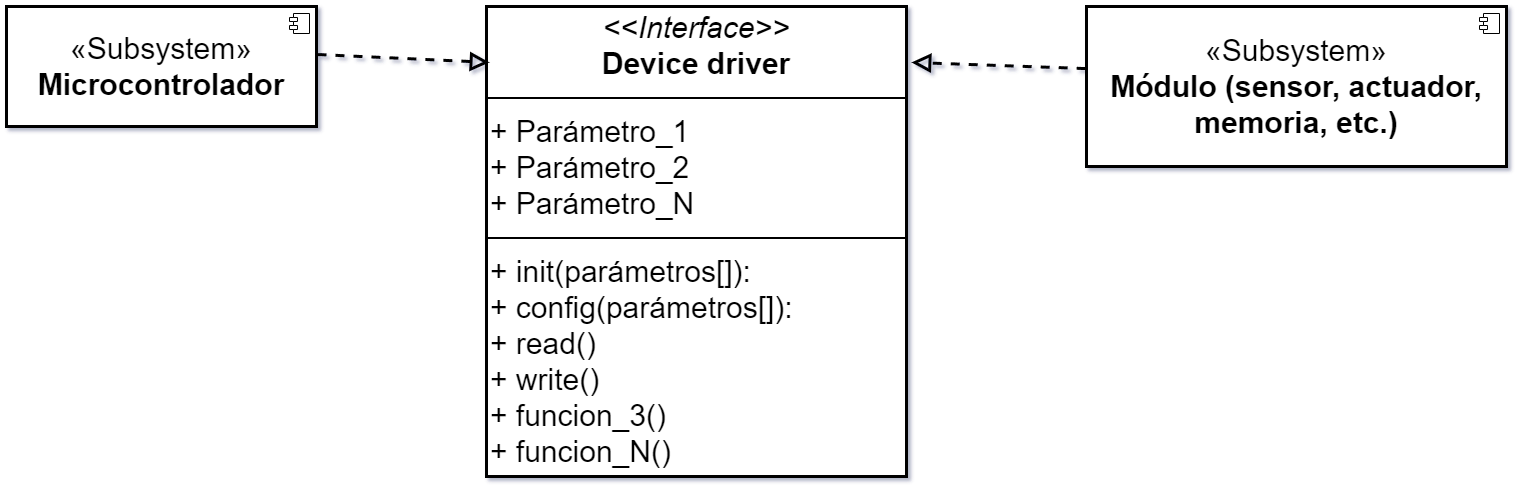

The diagram above was exported from draw.io. Its source (the exported page's mxGraphModel, read from the mxfile embedded in the PNG):
<mxGraphModel dx="2587" dy="1016" grid="1" gridSize="10" guides="1" tooltips="1" connect="1" arrows="1" fold="1" page="1" pageScale="1" pageWidth="827" pageHeight="1169" math="0" shadow="0">
  <root>
    <mxCell id="0" />
    <mxCell id="1" parent="0" />
    <mxCell id="nBqLYXNNaOSYFLf955AP-1" value="&lt;p style=&quot;margin: 4px 0px 0px; text-align: center; font-size: 30px;&quot;&gt;&lt;i style=&quot;font-size: 30px;&quot;&gt;&amp;lt;&amp;lt;Interface&amp;gt;&amp;gt;&lt;/i&gt;&lt;br style=&quot;font-size: 30px;&quot;&gt;&lt;b style=&quot;font-size: 30px;&quot;&gt;Device driver&lt;/b&gt;&lt;/p&gt;&lt;hr style=&quot;border-style: solid; font-size: 30px;&quot;&gt;&lt;p style=&quot;margin: 0px 0px 0px 4px; font-size: 30px;&quot;&gt;+ Parámetro_1&lt;br style=&quot;font-size: 30px;&quot;&gt;+&amp;nbsp;&lt;span style=&quot;background-color: initial; font-size: 30px;&quot;&gt;Parámetro_2&lt;/span&gt;&lt;/p&gt;&lt;p style=&quot;margin: 0px 0px 0px 4px; font-size: 30px;&quot;&gt;&lt;span style=&quot;background-color: initial; font-size: 30px;&quot;&gt;+ Parámetro_N&lt;/span&gt;&lt;/p&gt;&lt;hr style=&quot;border-style: solid; font-size: 30px;&quot;&gt;&lt;p style=&quot;margin: 0px 0px 0px 4px; font-size: 30px;&quot;&gt;+ init(parámetros[]):&amp;nbsp;&lt;br style=&quot;font-size: 30px;&quot;&gt;+ config(&lt;span style=&quot;background-color: initial; font-size: 30px;&quot;&gt;parámetros[]&lt;/span&gt;&lt;span style=&quot;background-color: initial; font-size: 30px;&quot;&gt;):&lt;/span&gt;&lt;/p&gt;&lt;p style=&quot;margin: 0px 0px 0px 4px; font-size: 30px;&quot;&gt;+ read()&lt;/p&gt;&lt;p style=&quot;margin: 0px 0px 0px 4px; font-size: 30px;&quot;&gt;+ write()&lt;/p&gt;&lt;p style=&quot;margin: 0px 0px 0px 4px; font-size: 30px;&quot;&gt;+ funcion_3()&lt;/p&gt;&lt;p style=&quot;margin: 0px 0px 0px 4px; font-size: 30px;&quot;&gt;+ funcion_N()&lt;/p&gt;" style="verticalAlign=top;align=left;overflow=fill;html=1;whiteSpace=wrap;fontSize=30;strokeWidth=3;" vertex="1" parent="1">
      <mxGeometry x="460" y="240" width="420" height="470" as="geometry" />
    </mxCell>
    <mxCell id="nBqLYXNNaOSYFLf955AP-3" value="«Subsystem»&lt;br style=&quot;font-size: 30px;&quot;&gt;&lt;b style=&quot;font-size: 30px;&quot;&gt;Microcontrolador&lt;/b&gt;" style="html=1;dropTarget=0;whiteSpace=wrap;fontSize=30;strokeWidth=3;" vertex="1" parent="1">
      <mxGeometry x="-20" y="240" width="310" height="120" as="geometry" />
    </mxCell>
    <mxCell id="nBqLYXNNaOSYFLf955AP-4" value="" style="shape=module;jettyWidth=8;jettyHeight=4;" vertex="1" parent="nBqLYXNNaOSYFLf955AP-3">
      <mxGeometry x="1" width="20" height="20" relative="1" as="geometry">
        <mxPoint x="-27" y="7" as="offset" />
      </mxGeometry>
    </mxCell>
    <mxCell id="nBqLYXNNaOSYFLf955AP-5" value="" style="endArrow=block;dashed=1;endFill=0;endSize=12;html=1;rounded=0;strokeWidth=3;exitX=-0.002;exitY=0.388;exitDx=0;exitDy=0;exitPerimeter=0;entryX=1.012;entryY=0.119;entryDx=0;entryDy=0;entryPerimeter=0;" edge="1" parent="1" source="nBqLYXNNaOSYFLf955AP-7" target="nBqLYXNNaOSYFLf955AP-1">
      <mxGeometry width="160" relative="1" as="geometry">
        <mxPoint x="1060" y="300" as="sourcePoint" />
        <mxPoint x="1010" y="160" as="targetPoint" />
      </mxGeometry>
    </mxCell>
    <mxCell id="nBqLYXNNaOSYFLf955AP-6" value="" style="endArrow=block;dashed=1;endFill=0;endSize=12;html=1;rounded=0;strokeWidth=3;entryX=0.007;entryY=0.119;entryDx=0;entryDy=0;entryPerimeter=0;" edge="1" parent="1" target="nBqLYXNNaOSYFLf955AP-1">
      <mxGeometry width="160" relative="1" as="geometry">
        <mxPoint x="291" y="288" as="sourcePoint" />
        <mxPoint x="450" y="300" as="targetPoint" />
      </mxGeometry>
    </mxCell>
    <mxCell id="nBqLYXNNaOSYFLf955AP-7" value="«Subsystem»&lt;br style=&quot;font-size: 30px;&quot;&gt;&lt;b&gt;Módulo (sensor, actuador, memoria, etc.)&lt;/b&gt;" style="html=1;dropTarget=0;whiteSpace=wrap;fontSize=30;strokeWidth=3;" vertex="1" parent="1">
      <mxGeometry x="1060" y="240" width="420" height="160" as="geometry" />
    </mxCell>
    <mxCell id="nBqLYXNNaOSYFLf955AP-8" value="" style="shape=module;jettyWidth=8;jettyHeight=4;" vertex="1" parent="nBqLYXNNaOSYFLf955AP-7">
      <mxGeometry x="1" width="20" height="20" relative="1" as="geometry">
        <mxPoint x="-27" y="7" as="offset" />
      </mxGeometry>
    </mxCell>
  </root>
</mxGraphModel>